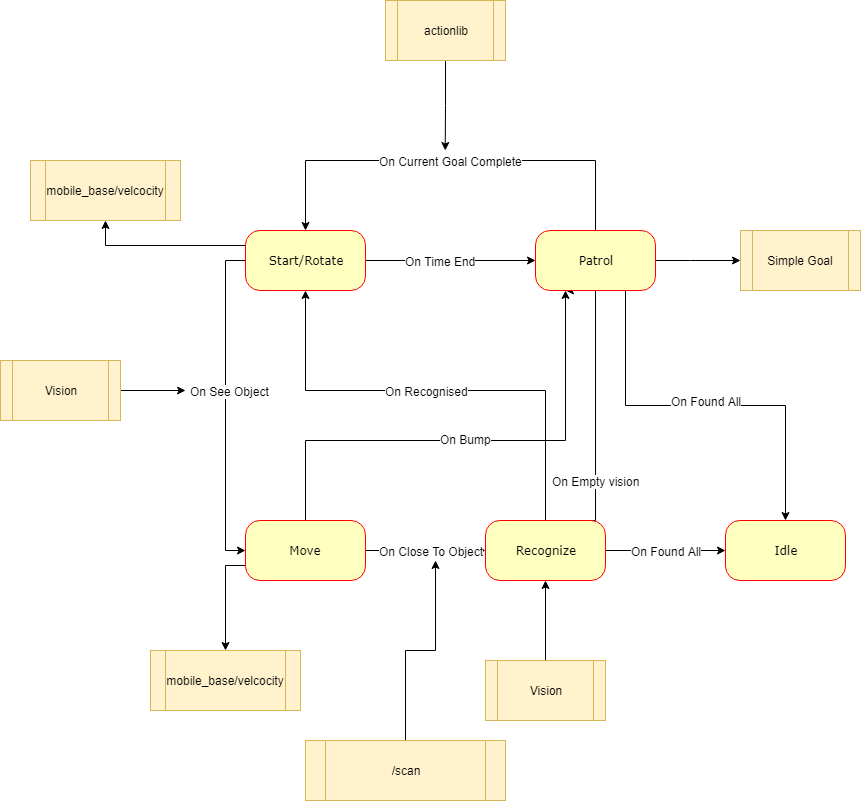

The diagram above was exported from draw.io. Its source (the exported page's mxGraphModel, read from the mxfile embedded in the PNG):
<mxGraphModel dx="2034" dy="1075" grid="1" gridSize="10" guides="1" tooltips="1" connect="1" arrows="1" fold="1" page="1" pageScale="1" pageWidth="827" pageHeight="1169" math="0" shadow="0">
  <root>
    <mxCell id="0" />
    <mxCell id="1" parent="0" />
    <mxCell id="ZFao1Y8-0wmbd_E72MJJ-1" style="edgeStyle=orthogonalEdgeStyle;rounded=0;orthogonalLoop=1;jettySize=auto;html=1;exitX=0.5;exitY=0;exitDx=0;exitDy=0;entryX=0.5;entryY=1;entryDx=0;entryDy=0;" edge="1" parent="1" source="ZFao1Y8-0wmbd_E72MJJ-7" target="ZFao1Y8-0wmbd_E72MJJ-13">
      <mxGeometry relative="1" as="geometry">
        <Array as="points">
          <mxPoint x="585" y="430" />
          <mxPoint x="345" y="430" />
        </Array>
      </mxGeometry>
    </mxCell>
    <mxCell id="ZFao1Y8-0wmbd_E72MJJ-2" value="On Recognised&lt;br&gt;" style="text;html=1;resizable=0;points=[];align=center;verticalAlign=middle;labelBackgroundColor=#ffffff;" vertex="1" connectable="0" parent="ZFao1Y8-0wmbd_E72MJJ-1">
      <mxGeometry x="0.3846" y="-1" relative="1" as="geometry">
        <mxPoint x="75.5" y="1.5" as="offset" />
      </mxGeometry>
    </mxCell>
    <mxCell id="ZFao1Y8-0wmbd_E72MJJ-3" style="edgeStyle=orthogonalEdgeStyle;rounded=0;orthogonalLoop=1;jettySize=auto;html=1;exitX=0.75;exitY=0;exitDx=0;exitDy=0;entryX=0.25;entryY=1;entryDx=0;entryDy=0;" edge="1" parent="1" source="ZFao1Y8-0wmbd_E72MJJ-7" target="ZFao1Y8-0wmbd_E72MJJ-25">
      <mxGeometry relative="1" as="geometry">
        <Array as="points">
          <mxPoint x="635" y="560" />
          <mxPoint x="635" y="330" />
        </Array>
      </mxGeometry>
    </mxCell>
    <mxCell id="ZFao1Y8-0wmbd_E72MJJ-4" value="On Empty vision" style="text;html=1;resizable=0;points=[];align=center;verticalAlign=middle;labelBackgroundColor=#ffffff;" vertex="1" connectable="0" parent="ZFao1Y8-0wmbd_E72MJJ-3">
      <mxGeometry x="0.4167" y="1" relative="1" as="geometry">
        <mxPoint x="1" y="138" as="offset" />
      </mxGeometry>
    </mxCell>
    <mxCell id="ZFao1Y8-0wmbd_E72MJJ-5" style="edgeStyle=orthogonalEdgeStyle;rounded=0;orthogonalLoop=1;jettySize=auto;html=1;exitX=1;exitY=0.5;exitDx=0;exitDy=0;entryX=0;entryY=0.5;entryDx=0;entryDy=0;" edge="1" parent="1" source="ZFao1Y8-0wmbd_E72MJJ-7" target="ZFao1Y8-0wmbd_E72MJJ-37">
      <mxGeometry relative="1" as="geometry" />
    </mxCell>
    <mxCell id="ZFao1Y8-0wmbd_E72MJJ-6" value="On Found All" style="text;html=1;resizable=0;points=[];align=center;verticalAlign=middle;labelBackgroundColor=#ffffff;" vertex="1" connectable="0" parent="ZFao1Y8-0wmbd_E72MJJ-5">
      <mxGeometry x="-0.3" y="1" relative="1" as="geometry">
        <mxPoint x="18" y="1" as="offset" />
      </mxGeometry>
    </mxCell>
    <mxCell id="ZFao1Y8-0wmbd_E72MJJ-7" value="Recognize&lt;br&gt;" style="rounded=1;whiteSpace=wrap;html=1;arcSize=24;fillColor=#ffffc0;strokeColor=#ff0000;shadow=0;comic=0;labelBackgroundColor=none;fontFamily=Verdana;fontSize=12;fontColor=#000000;align=center;" vertex="1" parent="1">
      <mxGeometry x="525" y="560" width="120" height="60" as="geometry" />
    </mxCell>
    <mxCell id="ZFao1Y8-0wmbd_E72MJJ-8" style="edgeStyle=orthogonalEdgeStyle;rounded=0;orthogonalLoop=1;jettySize=auto;html=1;exitX=0;exitY=0.5;exitDx=0;exitDy=0;entryX=0;entryY=0.5;entryDx=0;entryDy=0;" edge="1" parent="1" source="ZFao1Y8-0wmbd_E72MJJ-13" target="ZFao1Y8-0wmbd_E72MJJ-19">
      <mxGeometry relative="1" as="geometry" />
    </mxCell>
    <mxCell id="ZFao1Y8-0wmbd_E72MJJ-9" value="On See Object&lt;br&gt;" style="text;html=1;resizable=0;points=[];align=center;verticalAlign=middle;labelBackgroundColor=#ffffff;" vertex="1" connectable="0" parent="ZFao1Y8-0wmbd_E72MJJ-8">
      <mxGeometry x="-0.088" y="4" relative="1" as="geometry">
        <mxPoint as="offset" />
      </mxGeometry>
    </mxCell>
    <mxCell id="ZFao1Y8-0wmbd_E72MJJ-10" style="edgeStyle=orthogonalEdgeStyle;rounded=0;orthogonalLoop=1;jettySize=auto;html=1;exitX=1;exitY=0.5;exitDx=0;exitDy=0;entryX=0;entryY=0.5;entryDx=0;entryDy=0;" edge="1" parent="1" source="ZFao1Y8-0wmbd_E72MJJ-13" target="ZFao1Y8-0wmbd_E72MJJ-25">
      <mxGeometry relative="1" as="geometry" />
    </mxCell>
    <mxCell id="ZFao1Y8-0wmbd_E72MJJ-11" value="On Time End" style="text;html=1;resizable=0;points=[];align=center;verticalAlign=middle;labelBackgroundColor=#ffffff;" vertex="1" connectable="0" parent="ZFao1Y8-0wmbd_E72MJJ-10">
      <mxGeometry x="-0.1294" relative="1" as="geometry">
        <mxPoint as="offset" />
      </mxGeometry>
    </mxCell>
    <mxCell id="ZFao1Y8-0wmbd_E72MJJ-12" style="edgeStyle=orthogonalEdgeStyle;rounded=0;orthogonalLoop=1;jettySize=auto;html=1;exitX=0;exitY=0.25;exitDx=0;exitDy=0;entryX=0.5;entryY=1;entryDx=0;entryDy=0;" edge="1" parent="1" source="ZFao1Y8-0wmbd_E72MJJ-13" target="ZFao1Y8-0wmbd_E72MJJ-31">
      <mxGeometry relative="1" as="geometry" />
    </mxCell>
    <mxCell id="ZFao1Y8-0wmbd_E72MJJ-13" value="Start/Rotate&lt;br&gt;" style="rounded=1;whiteSpace=wrap;html=1;arcSize=24;fillColor=#ffffc0;strokeColor=#ff0000;shadow=0;comic=0;labelBackgroundColor=none;fontFamily=Verdana;fontSize=12;fontColor=#000000;align=center;" vertex="1" parent="1">
      <mxGeometry x="285" y="270" width="120" height="60" as="geometry" />
    </mxCell>
    <mxCell id="ZFao1Y8-0wmbd_E72MJJ-14" style="edgeStyle=orthogonalEdgeStyle;rounded=0;orthogonalLoop=1;jettySize=auto;html=1;exitX=1;exitY=0.5;exitDx=0;exitDy=0;entryX=0;entryY=0.5;entryDx=0;entryDy=0;" edge="1" parent="1" source="ZFao1Y8-0wmbd_E72MJJ-19" target="ZFao1Y8-0wmbd_E72MJJ-7">
      <mxGeometry relative="1" as="geometry" />
    </mxCell>
    <mxCell id="ZFao1Y8-0wmbd_E72MJJ-15" value="On Close To Object&lt;br&gt;" style="text;html=1;resizable=0;points=[];align=center;verticalAlign=middle;labelBackgroundColor=#ffffff;" vertex="1" connectable="0" parent="ZFao1Y8-0wmbd_E72MJJ-14">
      <mxGeometry x="0.2148" y="-2" relative="1" as="geometry">
        <mxPoint x="-8" y="-2" as="offset" />
      </mxGeometry>
    </mxCell>
    <mxCell id="ZFao1Y8-0wmbd_E72MJJ-16" style="edgeStyle=orthogonalEdgeStyle;rounded=0;orthogonalLoop=1;jettySize=auto;html=1;exitX=0;exitY=0.75;exitDx=0;exitDy=0;entryX=0.5;entryY=0;entryDx=0;entryDy=0;" edge="1" parent="1" source="ZFao1Y8-0wmbd_E72MJJ-19" target="ZFao1Y8-0wmbd_E72MJJ-32">
      <mxGeometry relative="1" as="geometry" />
    </mxCell>
    <mxCell id="ZFao1Y8-0wmbd_E72MJJ-17" style="edgeStyle=orthogonalEdgeStyle;rounded=0;orthogonalLoop=1;jettySize=auto;html=1;exitX=0.5;exitY=0;exitDx=0;exitDy=0;entryX=0.25;entryY=1;entryDx=0;entryDy=0;" edge="1" parent="1" source="ZFao1Y8-0wmbd_E72MJJ-19" target="ZFao1Y8-0wmbd_E72MJJ-25">
      <mxGeometry relative="1" as="geometry">
        <Array as="points">
          <mxPoint x="345" y="480" />
          <mxPoint x="605" y="480" />
        </Array>
      </mxGeometry>
    </mxCell>
    <mxCell id="ZFao1Y8-0wmbd_E72MJJ-18" value="On Bump" style="text;html=1;resizable=0;points=[];align=center;verticalAlign=middle;labelBackgroundColor=#ffffff;" vertex="1" connectable="0" parent="ZFao1Y8-0wmbd_E72MJJ-17">
      <mxGeometry x="-0.0204" y="2" relative="1" as="geometry">
        <mxPoint as="offset" />
      </mxGeometry>
    </mxCell>
    <mxCell id="ZFao1Y8-0wmbd_E72MJJ-19" value="Move&lt;br&gt;" style="rounded=1;whiteSpace=wrap;html=1;arcSize=24;fillColor=#ffffc0;strokeColor=#ff0000;shadow=0;comic=0;labelBackgroundColor=none;fontFamily=Verdana;fontSize=12;fontColor=#000000;align=center;" vertex="1" parent="1">
      <mxGeometry x="285" y="560" width="120" height="60" as="geometry" />
    </mxCell>
    <mxCell id="ZFao1Y8-0wmbd_E72MJJ-20" style="edgeStyle=orthogonalEdgeStyle;rounded=0;orthogonalLoop=1;jettySize=auto;html=1;exitX=0.5;exitY=0;exitDx=0;exitDy=0;entryX=0.5;entryY=0;entryDx=0;entryDy=0;" edge="1" parent="1" source="ZFao1Y8-0wmbd_E72MJJ-25" target="ZFao1Y8-0wmbd_E72MJJ-13">
      <mxGeometry relative="1" as="geometry">
        <Array as="points">
          <mxPoint x="635" y="200" />
          <mxPoint x="345" y="200" />
        </Array>
      </mxGeometry>
    </mxCell>
    <mxCell id="ZFao1Y8-0wmbd_E72MJJ-21" value="On Current Goal Complete" style="text;html=1;resizable=0;points=[];align=center;verticalAlign=middle;labelBackgroundColor=#ffffff;" vertex="1" connectable="0" parent="ZFao1Y8-0wmbd_E72MJJ-20">
      <mxGeometry x="-0.0744" relative="1" as="geometry">
        <mxPoint x="-16" as="offset" />
      </mxGeometry>
    </mxCell>
    <mxCell id="ZFao1Y8-0wmbd_E72MJJ-22" style="edgeStyle=orthogonalEdgeStyle;rounded=0;orthogonalLoop=1;jettySize=auto;html=1;exitX=1;exitY=0.5;exitDx=0;exitDy=0;entryX=0;entryY=0.5;entryDx=0;entryDy=0;" edge="1" parent="1" source="ZFao1Y8-0wmbd_E72MJJ-25" target="ZFao1Y8-0wmbd_E72MJJ-26">
      <mxGeometry relative="1" as="geometry">
        <Array as="points">
          <mxPoint x="730" y="300" />
          <mxPoint x="730" y="300" />
        </Array>
      </mxGeometry>
    </mxCell>
    <mxCell id="ZFao1Y8-0wmbd_E72MJJ-23" style="edgeStyle=orthogonalEdgeStyle;rounded=0;orthogonalLoop=1;jettySize=auto;html=1;exitX=0.75;exitY=1;exitDx=0;exitDy=0;entryX=0.5;entryY=0;entryDx=0;entryDy=0;" edge="1" parent="1" source="ZFao1Y8-0wmbd_E72MJJ-25" target="ZFao1Y8-0wmbd_E72MJJ-37">
      <mxGeometry relative="1" as="geometry" />
    </mxCell>
    <mxCell id="ZFao1Y8-0wmbd_E72MJJ-24" value="On Found All" style="text;html=1;resizable=0;points=[];align=center;verticalAlign=middle;labelBackgroundColor=#ffffff;" vertex="1" connectable="0" parent="ZFao1Y8-0wmbd_E72MJJ-23">
      <mxGeometry x="-0.4096" y="59" relative="1" as="geometry">
        <mxPoint x="80" y="54" as="offset" />
      </mxGeometry>
    </mxCell>
    <mxCell id="ZFao1Y8-0wmbd_E72MJJ-25" value="Patrol&lt;br&gt;" style="rounded=1;whiteSpace=wrap;html=1;arcSize=24;fillColor=#ffffc0;strokeColor=#ff0000;shadow=0;comic=0;labelBackgroundColor=none;fontFamily=Verdana;fontSize=12;fontColor=#000000;align=center;" vertex="1" parent="1">
      <mxGeometry x="575" y="270" width="120" height="60" as="geometry" />
    </mxCell>
    <mxCell id="ZFao1Y8-0wmbd_E72MJJ-26" value="Simple Goal" style="shape=process;whiteSpace=wrap;html=1;backgroundOutline=1;fillColor=#fff2cc;strokeColor=#d6b656;" vertex="1" parent="1">
      <mxGeometry x="780" y="270" width="120" height="60" as="geometry" />
    </mxCell>
    <mxCell id="ZFao1Y8-0wmbd_E72MJJ-27" style="edgeStyle=orthogonalEdgeStyle;rounded=0;orthogonalLoop=1;jettySize=auto;html=1;exitX=0.5;exitY=0;exitDx=0;exitDy=0;entryX=0.5;entryY=1;entryDx=0;entryDy=0;" edge="1" parent="1" source="ZFao1Y8-0wmbd_E72MJJ-28" target="ZFao1Y8-0wmbd_E72MJJ-7">
      <mxGeometry relative="1" as="geometry" />
    </mxCell>
    <mxCell id="ZFao1Y8-0wmbd_E72MJJ-28" value="Vision&lt;br&gt;" style="shape=process;whiteSpace=wrap;html=1;backgroundOutline=1;fillColor=#fff2cc;strokeColor=#d6b656;" vertex="1" parent="1">
      <mxGeometry x="525" y="700" width="120" height="60" as="geometry" />
    </mxCell>
    <mxCell id="ZFao1Y8-0wmbd_E72MJJ-29" style="edgeStyle=orthogonalEdgeStyle;rounded=0;orthogonalLoop=1;jettySize=auto;html=1;exitX=1;exitY=0.5;exitDx=0;exitDy=0;" edge="1" parent="1" source="ZFao1Y8-0wmbd_E72MJJ-30">
      <mxGeometry relative="1" as="geometry">
        <mxPoint x="225" y="430" as="targetPoint" />
      </mxGeometry>
    </mxCell>
    <mxCell id="ZFao1Y8-0wmbd_E72MJJ-30" value="Vision&lt;br&gt;" style="shape=process;whiteSpace=wrap;html=1;backgroundOutline=1;fillColor=#fff2cc;strokeColor=#d6b656;" vertex="1" parent="1">
      <mxGeometry x="40" y="400" width="120" height="60" as="geometry" />
    </mxCell>
    <mxCell id="ZFao1Y8-0wmbd_E72MJJ-31" value="mobile_base/velcocity" style="shape=process;whiteSpace=wrap;html=1;backgroundOutline=1;fillColor=#fff2cc;strokeColor=#d6b656;" vertex="1" parent="1">
      <mxGeometry x="70" y="200" width="150" height="60" as="geometry" />
    </mxCell>
    <mxCell id="ZFao1Y8-0wmbd_E72MJJ-32" value="mobile_base/velcocity" style="shape=process;whiteSpace=wrap;html=1;backgroundOutline=1;fillColor=#fff2cc;strokeColor=#d6b656;" vertex="1" parent="1">
      <mxGeometry x="190" y="690" width="150" height="60" as="geometry" />
    </mxCell>
    <mxCell id="ZFao1Y8-0wmbd_E72MJJ-33" style="edgeStyle=orthogonalEdgeStyle;rounded=0;orthogonalLoop=1;jettySize=auto;html=1;exitX=0.5;exitY=1;exitDx=0;exitDy=0;" edge="1" parent="1" source="ZFao1Y8-0wmbd_E72MJJ-34">
      <mxGeometry relative="1" as="geometry">
        <mxPoint x="484.75862068965534" y="190.0000000000001" as="targetPoint" />
      </mxGeometry>
    </mxCell>
    <mxCell id="ZFao1Y8-0wmbd_E72MJJ-34" value="actionlib&lt;br&gt;" style="shape=process;whiteSpace=wrap;html=1;backgroundOutline=1;fillColor=#fff2cc;strokeColor=#d6b656;" vertex="1" parent="1">
      <mxGeometry x="425" y="40" width="120" height="60" as="geometry" />
    </mxCell>
    <mxCell id="ZFao1Y8-0wmbd_E72MJJ-35" style="edgeStyle=orthogonalEdgeStyle;rounded=0;orthogonalLoop=1;jettySize=auto;html=1;exitX=0.5;exitY=0;exitDx=0;exitDy=0;" edge="1" parent="1" source="ZFao1Y8-0wmbd_E72MJJ-36">
      <mxGeometry relative="1" as="geometry">
        <mxPoint x="475" y="600" as="targetPoint" />
      </mxGeometry>
    </mxCell>
    <mxCell id="ZFao1Y8-0wmbd_E72MJJ-36" value="&lt;div&gt;&lt;span&gt;/scan&lt;/span&gt;&lt;/div&gt;" style="shape=process;whiteSpace=wrap;html=1;backgroundOutline=1;fillColor=#fff2cc;strokeColor=#d6b656;" vertex="1" parent="1">
      <mxGeometry x="345" y="780" width="200" height="60" as="geometry" />
    </mxCell>
    <mxCell id="ZFao1Y8-0wmbd_E72MJJ-37" value="Idle&lt;br&gt;" style="rounded=1;whiteSpace=wrap;html=1;arcSize=24;fillColor=#ffffc0;strokeColor=#ff0000;shadow=0;comic=0;labelBackgroundColor=none;fontFamily=Verdana;fontSize=12;fontColor=#000000;align=center;" vertex="1" parent="1">
      <mxGeometry x="765" y="560" width="120" height="60" as="geometry" />
    </mxCell>
  </root>
</mxGraphModel>